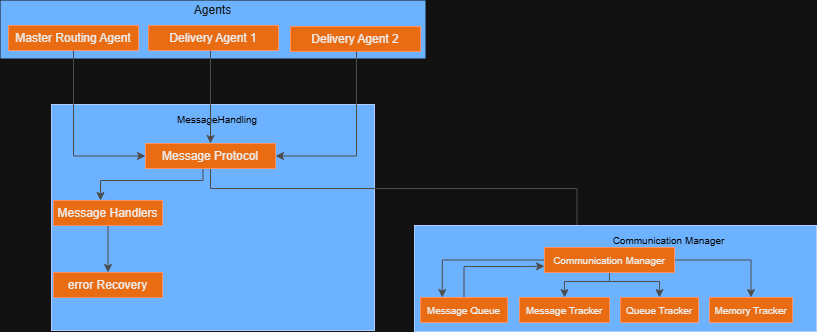

The diagram above was exported from draw.io. Its source (the exported page's mxGraphModel, read from the mxfile embedded in the PNG):
<mxGraphModel dx="1195" dy="620" grid="0" gridSize="10" guides="1" tooltips="1" connect="1" arrows="1" fold="1" page="1" pageScale="1" pageWidth="850" pageHeight="1100" math="0" shadow="0">
  <root>
    <mxCell id="0" />
    <mxCell id="1" parent="0" />
    <mxCell id="ezG_vthXCnAppAjZu0GT-1" value="Agents" style="rounded=0;whiteSpace=wrap;html=1;fillColor=#0050ef;fontColor=#ffffff;strokeColor=none;labelPosition=center;verticalLabelPosition=middle;align=center;verticalAlign=middle;spacingTop=-38;" vertex="1" parent="1">
      <mxGeometry x="78" y="126" width="425" height="58" as="geometry" />
    </mxCell>
    <mxCell id="ezG_vthXCnAppAjZu0GT-2" value="Master Routing Agent" style="rounded=0;whiteSpace=wrap;html=1;fillColor=#fa6800;fontColor=#000000;strokeColor=#C73500;" vertex="1" parent="1">
      <mxGeometry x="86" y="151" width="130" height="25" as="geometry" />
    </mxCell>
    <mxCell id="ezG_vthXCnAppAjZu0GT-3" value="Delivery Agent 1" style="rounded=0;whiteSpace=wrap;html=1;fillColor=#fa6800;fontColor=#000000;strokeColor=#C73500;" vertex="1" parent="1">
      <mxGeometry x="226" y="151" width="130" height="25" as="geometry" />
    </mxCell>
    <mxCell id="ezG_vthXCnAppAjZu0GT-4" value="Delivery Agent 2" style="rounded=0;whiteSpace=wrap;html=1;fillColor=#fa6800;fontColor=#000000;strokeColor=#C73500;" vertex="1" parent="1">
      <mxGeometry x="368" y="152" width="130" height="25" as="geometry" />
    </mxCell>
    <mxCell id="ezG_vthXCnAppAjZu0GT-5" value="" style="rounded=0;whiteSpace=wrap;html=1;fillColor=#0050ef;fontColor=#ffffff;strokeColor=#001DBC;" vertex="1" parent="1">
      <mxGeometry x="129" y="230" width="323" height="226" as="geometry" />
    </mxCell>
    <mxCell id="ezG_vthXCnAppAjZu0GT-6" value="MessageHandling" style="text;html=1;align=center;verticalAlign=middle;whiteSpace=wrap;rounded=0;fontColor=light-dark(#000000,#000000);fontSize=10;" vertex="1" parent="1">
      <mxGeometry x="240" y="230" width="110" height="30" as="geometry" />
    </mxCell>
    <mxCell id="ezG_vthXCnAppAjZu0GT-13" style="edgeStyle=orthogonalEdgeStyle;rounded=0;orthogonalLoop=1;jettySize=auto;html=1;entryX=0.5;entryY=0;entryDx=0;entryDy=0;strokeColor=light-dark(#000000,#4D4D4D);" edge="1" parent="1">
      <mxGeometry relative="1" as="geometry">
        <mxPoint x="280.5" y="294" as="sourcePoint" />
        <mxPoint x="178" y="326" as="targetPoint" />
        <Array as="points">
          <mxPoint x="280.5" y="306" />
          <mxPoint x="178.5" y="306" />
        </Array>
      </mxGeometry>
    </mxCell>
    <mxCell id="ezG_vthXCnAppAjZu0GT-28" style="edgeStyle=orthogonalEdgeStyle;rounded=0;orthogonalLoop=1;jettySize=auto;html=1;entryX=0.25;entryY=0;entryDx=0;entryDy=0;strokeColor=light-dark(#000000,#4D4D4D);" edge="1" parent="1" source="ezG_vthXCnAppAjZu0GT-7" target="ezG_vthXCnAppAjZu0GT-17">
      <mxGeometry relative="1" as="geometry">
        <Array as="points">
          <mxPoint x="288" y="314" />
          <mxPoint x="655" y="314" />
        </Array>
      </mxGeometry>
    </mxCell>
    <mxCell id="ezG_vthXCnAppAjZu0GT-7" value="Message Protocol&lt;span style=&quot;color: rgba(0, 0, 0, 0); font-family: monospace; font-size: 0px; text-align: start; text-wrap-mode: nowrap;&quot;&gt;%3CmxGraphModel%3E%3Croot%3E%3CmxCell%20id%3D%220%22%2F%3E%3CmxCell%20id%3D%221%22%20parent%3D%220%22%2F%3E%3CmxCell%20id%3D%222%22%20value%3D%22Delivery%20Agent%201%22%20style%3D%22rounded%3D0%3BwhiteSpace%3Dwrap%3Bhtml%3D1%3BfillColor%3D%23fa6800%3BfontColor%3D%23000000%3BstrokeColor%3D%23C73500%3B%22%20vertex%3D%221%22%20parent%3D%221%22%3E%3CmxGeometry%20x%3D%22226%22%20y%3D%22151%22%20width%3D%22130%22%20height%3D%2225%22%20as%3D%22geometry%22%2F%3E%3C%2FmxCell%3E%3C%2Froot%3E%3C%2FmxGraphModel%3E&lt;/span&gt;" style="rounded=0;whiteSpace=wrap;html=1;fillColor=#fa6800;fontColor=#000000;strokeColor=#C73500;" vertex="1" parent="1">
      <mxGeometry x="223" y="269" width="130" height="25" as="geometry" />
    </mxCell>
    <mxCell id="ezG_vthXCnAppAjZu0GT-14" style="edgeStyle=orthogonalEdgeStyle;rounded=0;orthogonalLoop=1;jettySize=auto;html=1;strokeColor=light-dark(#000000,#4D4D4D);" edge="1" parent="1" source="ezG_vthXCnAppAjZu0GT-8" target="ezG_vthXCnAppAjZu0GT-9">
      <mxGeometry relative="1" as="geometry" />
    </mxCell>
    <mxCell id="ezG_vthXCnAppAjZu0GT-8" value="Message Handlers" style="rounded=0;whiteSpace=wrap;html=1;fillColor=#fa6800;fontColor=#000000;strokeColor=#C73500;" vertex="1" parent="1">
      <mxGeometry x="131" y="326" width="109" height="25" as="geometry" />
    </mxCell>
    <mxCell id="ezG_vthXCnAppAjZu0GT-9" value="error Recovery" style="rounded=0;whiteSpace=wrap;html=1;fillColor=#fa6800;fontColor=#000000;strokeColor=#C73500;" vertex="1" parent="1">
      <mxGeometry x="131" y="398" width="109" height="25" as="geometry" />
    </mxCell>
    <mxCell id="ezG_vthXCnAppAjZu0GT-10" style="edgeStyle=orthogonalEdgeStyle;rounded=0;orthogonalLoop=1;jettySize=auto;html=1;entryX=0;entryY=0.5;entryDx=0;entryDy=0;strokeColor=light-dark(#000000,#4D4D4D);" edge="1" parent="1" source="ezG_vthXCnAppAjZu0GT-2" target="ezG_vthXCnAppAjZu0GT-7">
      <mxGeometry relative="1" as="geometry">
        <Array as="points">
          <mxPoint x="151" y="282" />
        </Array>
      </mxGeometry>
    </mxCell>
    <mxCell id="ezG_vthXCnAppAjZu0GT-11" style="edgeStyle=orthogonalEdgeStyle;rounded=0;orthogonalLoop=1;jettySize=auto;html=1;strokeColor=light-dark(#000000,#4D4D4D);" edge="1" parent="1" source="ezG_vthXCnAppAjZu0GT-3" target="ezG_vthXCnAppAjZu0GT-7">
      <mxGeometry relative="1" as="geometry">
        <Array as="points">
          <mxPoint x="288" y="207" />
          <mxPoint x="288" y="207" />
        </Array>
      </mxGeometry>
    </mxCell>
    <mxCell id="ezG_vthXCnAppAjZu0GT-12" style="edgeStyle=orthogonalEdgeStyle;rounded=0;orthogonalLoop=1;jettySize=auto;html=1;entryX=1;entryY=0.5;entryDx=0;entryDy=0;strokeColor=light-dark(#000000,#4D4D4D);" edge="1" parent="1" source="ezG_vthXCnAppAjZu0GT-4" target="ezG_vthXCnAppAjZu0GT-7">
      <mxGeometry relative="1" as="geometry">
        <Array as="points">
          <mxPoint x="434" y="282" />
        </Array>
      </mxGeometry>
    </mxCell>
    <mxCell id="ezG_vthXCnAppAjZu0GT-15" value="" style="rounded=0;whiteSpace=wrap;html=1;fillColor=#0050ef;fontColor=#ffffff;strokeColor=#001DBC;" vertex="1" parent="1">
      <mxGeometry x="492" y="351" width="402" height="106" as="geometry" />
    </mxCell>
    <mxCell id="ezG_vthXCnAppAjZu0GT-16" value="Communication Manager" style="text;html=1;align=center;verticalAlign=middle;whiteSpace=wrap;rounded=0;fontColor=light-dark(#000000,#000000);fontSize=10;" vertex="1" parent="1">
      <mxGeometry x="683.5" y="351" width="127" height="30" as="geometry" />
    </mxCell>
    <mxCell id="ezG_vthXCnAppAjZu0GT-23" style="edgeStyle=orthogonalEdgeStyle;rounded=0;orthogonalLoop=1;jettySize=auto;html=1;entryX=0.25;entryY=0;entryDx=0;entryDy=0;fontColor=light-dark(#000000,#4D4D4D);strokeColor=light-dark(#000000,#4D4D4D);" edge="1" parent="1" source="ezG_vthXCnAppAjZu0GT-17" target="ezG_vthXCnAppAjZu0GT-18">
      <mxGeometry relative="1" as="geometry" />
    </mxCell>
    <mxCell id="ezG_vthXCnAppAjZu0GT-25" style="edgeStyle=orthogonalEdgeStyle;rounded=0;orthogonalLoop=1;jettySize=auto;html=1;entryX=0.5;entryY=0;entryDx=0;entryDy=0;strokeColor=light-dark(#000000,#4D4D4D);" edge="1" parent="1" source="ezG_vthXCnAppAjZu0GT-17" target="ezG_vthXCnAppAjZu0GT-19">
      <mxGeometry relative="1" as="geometry">
        <Array as="points">
          <mxPoint x="687" y="407" />
          <mxPoint x="642" y="407" />
        </Array>
      </mxGeometry>
    </mxCell>
    <mxCell id="ezG_vthXCnAppAjZu0GT-26" style="edgeStyle=orthogonalEdgeStyle;rounded=0;orthogonalLoop=1;jettySize=auto;html=1;entryX=0.5;entryY=0;entryDx=0;entryDy=0;strokeColor=light-dark(#000000,#4D4D4D);" edge="1" parent="1" source="ezG_vthXCnAppAjZu0GT-17" target="ezG_vthXCnAppAjZu0GT-20">
      <mxGeometry relative="1" as="geometry">
        <Array as="points">
          <mxPoint x="687" y="407" />
          <mxPoint x="737" y="407" />
        </Array>
      </mxGeometry>
    </mxCell>
    <mxCell id="ezG_vthXCnAppAjZu0GT-27" style="edgeStyle=orthogonalEdgeStyle;rounded=0;orthogonalLoop=1;jettySize=auto;html=1;entryX=0.5;entryY=0;entryDx=0;entryDy=0;strokeColor=light-dark(#000000,#4D4D4D);" edge="1" parent="1" source="ezG_vthXCnAppAjZu0GT-17" target="ezG_vthXCnAppAjZu0GT-21">
      <mxGeometry relative="1" as="geometry" />
    </mxCell>
    <mxCell id="ezG_vthXCnAppAjZu0GT-17" value="Communication Manager" style="rounded=0;whiteSpace=wrap;html=1;fillColor=#fa6800;fontColor=#000000;strokeColor=#C73500;fontSize=10;" vertex="1" parent="1">
      <mxGeometry x="622" y="373" width="130" height="25" as="geometry" />
    </mxCell>
    <mxCell id="ezG_vthXCnAppAjZu0GT-24" style="edgeStyle=orthogonalEdgeStyle;rounded=0;orthogonalLoop=1;jettySize=auto;html=1;entryX=0;entryY=0.75;entryDx=0;entryDy=0;strokeColor=light-dark(#000000,#4D4D4D);" edge="1" parent="1" source="ezG_vthXCnAppAjZu0GT-18" target="ezG_vthXCnAppAjZu0GT-17">
      <mxGeometry relative="1" as="geometry">
        <Array as="points">
          <mxPoint x="542" y="392" />
          <mxPoint x="602" y="392" />
        </Array>
      </mxGeometry>
    </mxCell>
    <mxCell id="ezG_vthXCnAppAjZu0GT-18" value="Message Queue" style="rounded=0;whiteSpace=wrap;html=1;fillColor=#fa6800;fontColor=#000000;strokeColor=#C73500;fontSize=10;" vertex="1" parent="1">
      <mxGeometry x="498" y="423" width="87" height="25" as="geometry" />
    </mxCell>
    <mxCell id="ezG_vthXCnAppAjZu0GT-19" value="Message Tracker" style="rounded=0;whiteSpace=wrap;html=1;fillColor=#fa6800;fontColor=#000000;strokeColor=#C73500;fontSize=10;" vertex="1" parent="1">
      <mxGeometry x="597" y="423" width="90" height="25" as="geometry" />
    </mxCell>
    <mxCell id="ezG_vthXCnAppAjZu0GT-20" value="Queue Tracker&lt;span style=&quot;color: rgba(0, 0, 0, 0); font-family: monospace; font-size: 0px; text-align: start; text-wrap-mode: nowrap;&quot;&gt;%3CmxGraphModel%3E%3Croot%3E%3CmxCell%20id%3D%220%22%2F%3E%3CmxCell%20id%3D%221%22%20parent%3D%220%22%2F%3E%3CmxCell%20id%3D%222%22%20value%3D%22Message%20Tracker%22%20style%3D%22rounded%3D0%3BwhiteSpace%3Dwrap%3Bhtml%3D1%3BfillColor%3D%23fa6800%3BfontColor%3D%23000000%3BstrokeColor%3D%23C73500%3BfontSize%3D10%3B%22%20vertex%3D%221%22%20parent%3D%221%22%3E%3CmxGeometry%20x%3D%22645%22%20y%3D%22423%22%20width%3D%22130%22%20height%3D%2225%22%20as%3D%22geometry%22%2F%3E%3C%2FmxCell%3E%3C%2Froot%3E%3C%2FmxGraphModel%3E&lt;/span&gt;" style="rounded=0;whiteSpace=wrap;html=1;fillColor=#fa6800;fontColor=#000000;strokeColor=#C73500;fontSize=10;" vertex="1" parent="1">
      <mxGeometry x="698" y="423" width="78" height="25" as="geometry" />
    </mxCell>
    <mxCell id="ezG_vthXCnAppAjZu0GT-21" value="Memory Tracker" style="rounded=0;whiteSpace=wrap;html=1;fillColor=#fa6800;fontColor=#000000;strokeColor=#C73500;fontSize=10;" vertex="1" parent="1">
      <mxGeometry x="787" y="423" width="83" height="25" as="geometry" />
    </mxCell>
  </root>
</mxGraphModel>